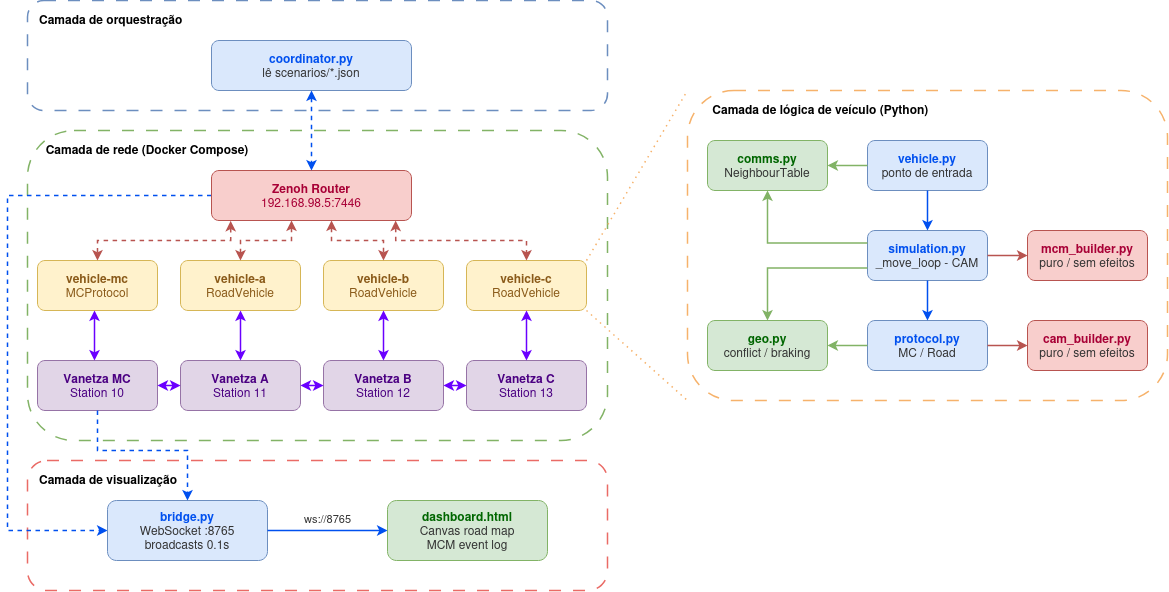

The diagram above was exported from draw.io. Its source (the exported page's mxGraphModel, read from the mxfile embedded in the PNG):
<mxGraphModel dx="2680" dy="794" grid="1" gridSize="10" guides="1" tooltips="1" connect="1" arrows="1" fold="1" page="1" pageScale="1" pageWidth="1169" pageHeight="827" math="0" shadow="0">
  <root>
    <mxCell id="0" />
    <mxCell id="1" parent="0" />
    <mxCell id="g_orch" parent="1" style="shape=rectangle;rounded=1;whiteSpace=wrap;html=1;fillColor=none;strokeColor=#6c8ebf;dashed=1;dashPattern=8 8;strokeWidth=1.5;verticalAlign=top;align=left;spacingTop=5;spacingLeft=10;fontColor=#000000;" value="&lt;b&gt;Camada de orquestração&lt;/b&gt;" vertex="1">
      <mxGeometry height="110" width="580" x="20" y="20" as="geometry" />
    </mxCell>
    <mxCell id="g_net" parent="1" style="shape=rectangle;rounded=1;whiteSpace=wrap;html=1;fillColor=none;strokeColor=#82b366;dashed=1;dashPattern=8 8;strokeWidth=1.5;verticalAlign=top;align=left;spacingTop=5;spacingLeft=10;fontColor=#000000;" value="&amp;nbsp;&amp;nbsp;&lt;b&gt;Camada de rede (Docker Compose)&lt;/b&gt;" vertex="1">
      <mxGeometry height="310" width="580" x="20" y="150" as="geometry" />
    </mxCell>
    <mxCell id="g_vis" parent="1" style="shape=rectangle;rounded=1;whiteSpace=wrap;html=1;fillColor=none;strokeColor=#EA6B66;dashed=1;dashPattern=8 8;strokeWidth=1.5;verticalAlign=top;align=left;spacingTop=5;spacingLeft=10;fontColor=#000000;" value="&lt;b&gt;Camada de visualização&lt;/b&gt;" vertex="1">
      <mxGeometry height="130" width="580" x="20" y="480" as="geometry" />
    </mxCell>
    <mxCell id="WctDM4kYcdMaWbCMHhSz-1" edge="1" parent="1" source="zenoh" style="edgeStyle=orthogonalEdgeStyle;rounded=0;orthogonalLoop=1;jettySize=auto;html=1;exitX=0;exitY=0.5;exitDx=0;exitDy=0;entryX=0;entryY=0.5;entryDx=0;entryDy=0;strokeWidth=1.5;strokeColor=#0050EF;fillColor=#dae8fc;dashed=1;" target="bridge">
      <mxGeometry relative="1" as="geometry">
        <Array as="points">
          <mxPoint y="215" />
          <mxPoint y="550" />
        </Array>
      </mxGeometry>
    </mxCell>
    <mxCell id="coord" parent="1" style="shape=rectangle;rounded=1;whiteSpace=wrap;html=1;fillColor=#dae8fc;strokeColor=#6c8ebf;" value="&lt;font color=&quot;#0050ef&quot;&gt;&lt;b&gt;coordinator.py&lt;/b&gt;&lt;/font&gt;&lt;br&gt;&lt;font color=&quot;#333333&quot;&gt;lê scenarios/*.json&lt;/font&gt;" vertex="1">
      <mxGeometry height="50" width="200" x="204" y="60" as="geometry" />
    </mxCell>
    <mxCell id="zenoh" parent="1" style="shape=rectangle;rounded=1;whiteSpace=wrap;html=1;fillColor=#f8cecc;strokeColor=#b85450;" value="&lt;font color=&quot;#a80036&quot;&gt;&lt;b&gt;Zenoh Router&lt;/b&gt;&lt;br&gt;192.168.98.5:7446&lt;/font&gt;" vertex="1">
      <mxGeometry height="50" width="200" x="204" y="190" as="geometry" />
    </mxCell>
    <mxCell id="vmc" parent="1" style="shape=rectangle;rounded=1;whiteSpace=wrap;html=1;fillColor=#fff2cc;strokeColor=#d6b656;" value="&lt;font color=&quot;#8a5a19&quot;&gt;&lt;b&gt;vehicle-mc&lt;/b&gt;&lt;br&gt;MCProtocol&lt;/font&gt;" vertex="1">
      <mxGeometry height="50" width="120" x="30" y="280" as="geometry" />
    </mxCell>
    <mxCell id="va" parent="1" style="shape=rectangle;rounded=1;whiteSpace=wrap;html=1;fillColor=#fff2cc;strokeColor=#d6b656;" value="&lt;font color=&quot;#8a5a19&quot;&gt;&lt;b&gt;vehicle-a&lt;/b&gt;&lt;br&gt;RoadVehicle&lt;/font&gt;" vertex="1">
      <mxGeometry height="50" width="120" x="173" y="280" as="geometry" />
    </mxCell>
    <mxCell id="vb" parent="1" style="shape=rectangle;rounded=1;whiteSpace=wrap;html=1;fillColor=#fff2cc;strokeColor=#d6b656;" value="&lt;font color=&quot;#8a5a19&quot;&gt;&lt;b&gt;vehicle-b&lt;/b&gt;&lt;br&gt;RoadVehicle&lt;/font&gt;" vertex="1">
      <mxGeometry height="50" width="120" x="316" y="280" as="geometry" />
    </mxCell>
    <mxCell id="vc" parent="1" style="shape=rectangle;rounded=1;whiteSpace=wrap;html=1;fillColor=#fff2cc;strokeColor=#d6b656;" value="&lt;font color=&quot;#8a5a19&quot;&gt;&lt;b&gt;vehicle-c&lt;/b&gt;&lt;br&gt;RoadVehicle&lt;/font&gt;" vertex="1">
      <mxGeometry height="50" width="120" x="459" y="280" as="geometry" />
    </mxCell>
    <mxCell id="vtzmc" parent="1" style="shape=rectangle;rounded=1;whiteSpace=wrap;html=1;fillColor=#e1d5e7;strokeColor=#9673a6;" value="&lt;font color=&quot;#4b0082&quot;&gt;&lt;b&gt;Vanetza MC&lt;/b&gt;&lt;br&gt;Station 10&lt;/font&gt;" vertex="1">
      <mxGeometry height="50" width="120" x="30" y="380" as="geometry" />
    </mxCell>
    <mxCell id="vtza" parent="1" style="shape=rectangle;rounded=1;whiteSpace=wrap;html=1;fillColor=#e1d5e7;strokeColor=#9673a6;" value="&lt;font color=&quot;#4b0082&quot;&gt;&lt;b&gt;Vanetza A&lt;/b&gt;&lt;br&gt;Station 11&lt;/font&gt;" vertex="1">
      <mxGeometry height="50" width="120" x="173" y="380" as="geometry" />
    </mxCell>
    <mxCell id="vtzb" parent="1" style="shape=rectangle;rounded=1;whiteSpace=wrap;html=1;fillColor=#e1d5e7;strokeColor=#9673a6;" value="&lt;font color=&quot;#4b0082&quot;&gt;&lt;b&gt;Vanetza B&lt;/b&gt;&lt;br&gt;Station 12&lt;/font&gt;" vertex="1">
      <mxGeometry height="50" width="120" x="316" y="380" as="geometry" />
    </mxCell>
    <mxCell id="vtzc" parent="1" style="shape=rectangle;rounded=1;whiteSpace=wrap;html=1;fillColor=#e1d5e7;strokeColor=#9673a6;" value="&lt;font color=&quot;#4b0082&quot;&gt;&lt;b&gt;Vanetza C&lt;/b&gt;&lt;br&gt;Station 13&lt;/font&gt;" vertex="1">
      <mxGeometry height="50" width="120" x="459" y="380" as="geometry" />
    </mxCell>
    <mxCell id="bridge" parent="1" style="shape=rectangle;rounded=1;whiteSpace=wrap;html=1;fillColor=#dae8fc;strokeColor=#6c8ebf;" value="&lt;font color=&quot;#0050ef&quot;&gt;&lt;b&gt;bridge.py&lt;/b&gt;&lt;/font&gt;&lt;br&gt;&lt;font color=&quot;#333333&quot;&gt;WebSocket :8765&lt;br&gt;broadcasts 0.1s&lt;/font&gt;" vertex="1">
      <mxGeometry height="60" width="160" x="100" y="520" as="geometry" />
    </mxCell>
    <mxCell id="dash" parent="1" style="shape=rectangle;rounded=1;whiteSpace=wrap;html=1;fillColor=#d5e8d4;strokeColor=#82b366;" value="&lt;font color=&quot;#006600&quot;&gt;&lt;b&gt;dashboard.html&lt;/b&gt;&lt;/font&gt;&lt;br&gt;&lt;font color=&quot;#333333&quot;&gt;Canvas road map&lt;br&gt;MCM event log&lt;/font&gt;" vertex="1">
      <mxGeometry height="60" width="160" x="380" y="520" as="geometry" />
    </mxCell>
    <mxCell id="e1" edge="1" parent="1" source="coord" style="edgeStyle=orthogonalEdgeStyle;rounded=0;orthogonalLoop=1;jettySize=auto;html=1;strokeColor=#0050ef;strokeWidth=1.5;endArrow=classic;startArrow=classic;startFill=1;dashed=1;" target="zenoh">
      <mxGeometry relative="1" as="geometry" />
    </mxCell>
    <mxCell id="e2" edge="1" parent="1" source="zenoh" style="edgeStyle=orthogonalEdgeStyle;rounded=0;orthogonalLoop=1;jettySize=auto;html=1;dashed=1;strokeColor=#b85450;strokeWidth=1.5;endArrow=classic;exitX=0.096;exitY=1.006;exitDx=0;exitDy=0;exitPerimeter=0;startArrow=classic;startFill=1;" target="vmc">
      <mxGeometry relative="1" as="geometry" />
    </mxCell>
    <mxCell id="e3" edge="1" parent="1" source="zenoh" style="edgeStyle=orthogonalEdgeStyle;rounded=0;orthogonalLoop=1;jettySize=auto;html=1;dashed=1;strokeColor=#b85450;strokeWidth=1.5;endArrow=classic;exitX=0.4;exitY=1;exitDx=0;exitDy=0;startArrow=classic;startFill=1;" target="va">
      <mxGeometry relative="1" as="geometry" />
    </mxCell>
    <mxCell id="e4" edge="1" parent="1" source="zenoh" style="edgeStyle=orthogonalEdgeStyle;rounded=0;orthogonalLoop=1;jettySize=auto;html=1;dashed=1;strokeColor=#b85450;strokeWidth=1.5;endArrow=classic;exitX=0.6;exitY=1;exitDx=0;exitDy=0;startArrow=classic;startFill=1;" target="vb">
      <mxGeometry relative="1" as="geometry" />
    </mxCell>
    <mxCell id="e5" edge="1" parent="1" source="zenoh" style="edgeStyle=orthogonalEdgeStyle;rounded=0;orthogonalLoop=1;jettySize=auto;html=1;dashed=1;strokeColor=#b85450;strokeWidth=1.5;endArrow=classic;exitX=0.921;exitY=1.001;exitDx=0;exitDy=0;exitPerimeter=0;startArrow=classic;startFill=1;" target="vc">
      <mxGeometry relative="1" as="geometry" />
    </mxCell>
    <mxCell id="e6" edge="1" parent="1" style="edgeStyle=orthogonalEdgeStyle;rounded=0;orthogonalLoop=1;jettySize=auto;html=1;strokeColor=#6a00ff;strokeWidth=1.5;endArrow=classic;startArrow=classic;startFill=1;">
      <mxGeometry relative="1" as="geometry">
        <mxPoint x="87" y="330" as="sourcePoint" />
        <mxPoint x="87" y="380" as="targetPoint" />
      </mxGeometry>
    </mxCell>
    <mxCell id="e7" edge="1" parent="1" source="va" style="edgeStyle=orthogonalEdgeStyle;rounded=0;orthogonalLoop=1;jettySize=auto;html=1;strokeColor=#6a00ff;strokeWidth=1.5;endArrow=classic;startArrow=classic;startFill=1;" target="vtza">
      <mxGeometry relative="1" as="geometry" />
    </mxCell>
    <mxCell id="e8" edge="1" parent="1" source="vb" style="edgeStyle=orthogonalEdgeStyle;rounded=0;orthogonalLoop=1;jettySize=auto;html=1;strokeColor=#6a00ff;strokeWidth=1.5;endArrow=classic;startArrow=classic;startFill=1;" target="vtzb">
      <mxGeometry relative="1" as="geometry" />
    </mxCell>
    <mxCell id="e9" edge="1" parent="1" source="vc" style="edgeStyle=orthogonalEdgeStyle;rounded=0;orthogonalLoop=1;jettySize=auto;html=1;strokeColor=#6a00ff;strokeWidth=1.5;endArrow=classic;startArrow=classic;startFill=1;" target="vtzc">
      <mxGeometry relative="1" as="geometry" />
    </mxCell>
    <mxCell id="e10" edge="1" parent="1" source="vtzmc" style="edgeStyle=orthogonalEdgeStyle;rounded=0;orthogonalLoop=1;jettySize=auto;html=1;strokeColor=#6a00ff;strokeWidth=1.5;startArrow=classic;endArrow=classic;" target="vtza">
      <mxGeometry relative="1" as="geometry" />
    </mxCell>
    <mxCell id="e11" edge="1" parent="1" source="vtza" style="edgeStyle=orthogonalEdgeStyle;rounded=0;orthogonalLoop=1;jettySize=auto;html=1;strokeColor=#6a00ff;strokeWidth=1.5;startArrow=classic;endArrow=classic;" target="vtzb">
      <mxGeometry relative="1" as="geometry" />
    </mxCell>
    <mxCell id="e12" edge="1" parent="1" source="vtzb" style="edgeStyle=orthogonalEdgeStyle;rounded=0;orthogonalLoop=1;jettySize=auto;html=1;strokeColor=#6a00ff;strokeWidth=1.5;startArrow=classic;endArrow=classic;" target="vtzc">
      <mxGeometry relative="1" as="geometry" />
    </mxCell>
    <mxCell id="e13" edge="1" parent="1" source="vtzmc" style="edgeStyle=orthogonalEdgeStyle;rounded=0;orthogonalLoop=1;jettySize=auto;html=1;dashed=1;strokeColor=#0050EF;strokeWidth=1.5;endArrow=classic;" target="bridge">
      <mxGeometry relative="1" as="geometry">
        <Array as="points">
          <mxPoint x="90" y="470" />
          <mxPoint x="180" y="470" />
        </Array>
      </mxGeometry>
    </mxCell>
    <mxCell id="e14" edge="1" parent="1" source="bridge" style="edgeStyle=orthogonalEdgeStyle;rounded=0;orthogonalLoop=1;jettySize=auto;html=1;strokeColor=#0050ef;strokeWidth=1.5;endArrow=classic;verticalAlign=bottom;spacingBottom=2;labelBackgroundColor=none;" target="dash" value="&lt;font color=&quot;#333333&quot;&gt;ws://8765&lt;/font&gt;">
      <mxGeometry relative="1" as="geometry" />
    </mxCell>
    <mxCell id="proj1" edge="1" parent="1" source="vc" style="endArrow=none;dashed=1;html=1;dashPattern=1 3;strokeWidth=1.5;strokeColor=#F6B26B;exitX=1;exitY=0;exitDx=0;exitDy=0;entryX=0;entryY=0;entryDx=0;entryDy=0;" target="wTnUmHKlv-0s6lKts7dL-17">
      <mxGeometry height="50" relative="1" width="50" as="geometry">
        <mxPoint x="680" y="60.000000000000114" as="targetPoint" />
      </mxGeometry>
    </mxCell>
    <mxCell id="proj2" edge="1" parent="1" source="vc" style="endArrow=none;dashed=1;html=1;dashPattern=1 3;strokeWidth=1.5;strokeColor=#F6B26B;exitX=1;exitY=1;exitDx=0;exitDy=0;entryX=0;entryY=1;entryDx=0;entryDy=0;" target="wTnUmHKlv-0s6lKts7dL-17">
      <mxGeometry height="50" relative="1" width="50" as="geometry">
        <mxPoint x="680" y="470" as="targetPoint" />
      </mxGeometry>
    </mxCell>
    <mxCell id="wTnUmHKlv-0s6lKts7dL-17" parent="1" style="shape=rectangle;rounded=1;whiteSpace=wrap;html=1;fillColor=none;strokeColor=#f6b26b;dashed=1;dashPattern=8 8;strokeWidth=1.5;verticalAlign=top;align=left;spacingTop=5;spacingLeft=10;fontColor=#000000;" value="&amp;nbsp; &amp;nbsp;&amp;nbsp;&lt;b&gt;Camada de lógica de veículo (Python)&lt;/b&gt;" vertex="1">
      <mxGeometry height="310" width="480" x="680" y="110" as="geometry" />
    </mxCell>
    <mxCell id="wTnUmHKlv-0s6lKts7dL-18" parent="1" style="shape=rectangle;rounded=1;whiteSpace=wrap;html=1;fillColor=#dae8fc;strokeColor=#6c8ebf;" value="&lt;font color=&quot;#0050ef&quot;&gt;&lt;b&gt;vehicle.py&lt;/b&gt;&lt;/font&gt;&lt;br&gt;&lt;font color=&quot;#333333&quot;&gt;ponto de entrada&lt;/font&gt;" vertex="1">
      <mxGeometry height="50" width="120" x="860" y="160" as="geometry" />
    </mxCell>
    <mxCell id="wTnUmHKlv-0s6lKts7dL-19" parent="1" style="shape=rectangle;rounded=1;whiteSpace=wrap;html=1;fillColor=#dae8fc;strokeColor=#6c8ebf;" value="&lt;font color=&quot;#0050ef&quot;&gt;&lt;b&gt;simulation.py&lt;/b&gt;&lt;/font&gt;&lt;br&gt;&lt;font color=&quot;#333333&quot;&gt;_move_loop - CAM&lt;/font&gt;" vertex="1">
      <mxGeometry height="50" width="120" x="860" y="250" as="geometry" />
    </mxCell>
    <mxCell id="wTnUmHKlv-0s6lKts7dL-20" parent="1" style="shape=rectangle;rounded=1;whiteSpace=wrap;html=1;fillColor=#dae8fc;strokeColor=#6c8ebf;" value="&lt;font color=&quot;#0050ef&quot;&gt;&lt;b&gt;protocol.py&lt;/b&gt;&lt;/font&gt;&lt;br&gt;&lt;font color=&quot;#333333&quot;&gt;MC / Road&lt;/font&gt;" vertex="1">
      <mxGeometry height="50" width="120" x="860" y="340" as="geometry" />
    </mxCell>
    <mxCell id="wTnUmHKlv-0s6lKts7dL-21" parent="1" style="shape=rectangle;rounded=1;whiteSpace=wrap;html=1;fillColor=#d5e8d4;strokeColor=#82b366;" value="&lt;font color=&quot;#006600&quot;&gt;&lt;b&gt;comms.py&lt;/b&gt;&lt;/font&gt;&lt;br&gt;&lt;font color=&quot;#333333&quot;&gt;NeighbourTable&lt;/font&gt;" vertex="1">
      <mxGeometry height="50" width="120" x="700" y="160" as="geometry" />
    </mxCell>
    <mxCell id="wTnUmHKlv-0s6lKts7dL-22" parent="1" style="shape=rectangle;rounded=1;whiteSpace=wrap;html=1;fillColor=#d5e8d4;strokeColor=#82b366;" value="&lt;font color=&quot;#006600&quot;&gt;&lt;b&gt;geo.py&lt;/b&gt;&lt;/font&gt;&lt;br&gt;&lt;font color=&quot;#333333&quot;&gt;conflict / braking&lt;/font&gt;" vertex="1">
      <mxGeometry height="50" width="120" x="700" y="340" as="geometry" />
    </mxCell>
    <mxCell id="wTnUmHKlv-0s6lKts7dL-23" parent="1" style="shape=rectangle;rounded=1;whiteSpace=wrap;html=1;fillColor=#f8cecc;strokeColor=#b85450;" value="&lt;font color=&quot;#a80036&quot;&gt;&lt;b&gt;mcm_builder.py&lt;/b&gt;&lt;/font&gt;&lt;br&gt;&lt;font color=&quot;#333333&quot;&gt;puro / sem efeitos&lt;/font&gt;" vertex="1">
      <mxGeometry height="50" width="120" x="1020" y="250" as="geometry" />
    </mxCell>
    <mxCell id="wTnUmHKlv-0s6lKts7dL-24" parent="1" style="shape=rectangle;rounded=1;whiteSpace=wrap;html=1;fillColor=#f8cecc;strokeColor=#b85450;" value="&lt;font color=&quot;#a80036&quot;&gt;&lt;b&gt;cam_builder.py&lt;/b&gt;&lt;/font&gt;&lt;br&gt;&lt;font color=&quot;#333333&quot;&gt;puro / sem efeitos&lt;/font&gt;" vertex="1">
      <mxGeometry height="50" width="120" x="1020" y="340" as="geometry" />
    </mxCell>
    <mxCell id="wTnUmHKlv-0s6lKts7dL-25" edge="1" parent="1" source="wTnUmHKlv-0s6lKts7dL-18" style="edgeStyle=orthogonalEdgeStyle;rounded=0;orthogonalLoop=1;jettySize=auto;html=1;strokeColor=#0050ef;strokeWidth=1.5;endArrow=classic;" target="wTnUmHKlv-0s6lKts7dL-19">
      <mxGeometry relative="1" as="geometry" />
    </mxCell>
    <mxCell id="wTnUmHKlv-0s6lKts7dL-26" edge="1" parent="1" source="wTnUmHKlv-0s6lKts7dL-19" style="edgeStyle=orthogonalEdgeStyle;rounded=0;orthogonalLoop=1;jettySize=auto;html=1;strokeColor=#0050ef;strokeWidth=1.5;endArrow=classic;" target="wTnUmHKlv-0s6lKts7dL-20">
      <mxGeometry relative="1" as="geometry" />
    </mxCell>
    <mxCell id="wTnUmHKlv-0s6lKts7dL-27" edge="1" parent="1" source="wTnUmHKlv-0s6lKts7dL-20" style="edgeStyle=orthogonalEdgeStyle;rounded=0;orthogonalLoop=1;jettySize=auto;html=1;strokeColor=#b85450;strokeWidth=1.5;endArrow=classic;" target="wTnUmHKlv-0s6lKts7dL-24">
      <mxGeometry relative="1" as="geometry" />
    </mxCell>
    <mxCell id="wTnUmHKlv-0s6lKts7dL-28" edge="1" parent="1" source="wTnUmHKlv-0s6lKts7dL-19" style="edgeStyle=orthogonalEdgeStyle;rounded=0;orthogonalLoop=1;jettySize=auto;html=1;strokeColor=#b85450;strokeWidth=1.5;endArrow=classic;" target="wTnUmHKlv-0s6lKts7dL-23">
      <mxGeometry relative="1" as="geometry" />
    </mxCell>
    <mxCell id="wTnUmHKlv-0s6lKts7dL-29" edge="1" parent="1" source="wTnUmHKlv-0s6lKts7dL-18" style="edgeStyle=orthogonalEdgeStyle;rounded=0;orthogonalLoop=1;jettySize=auto;html=1;strokeColor=#82b366;strokeWidth=1.5;endArrow=classic;exitX=0;exitY=0.5;exitDx=0;exitDy=0;entryX=1;entryY=0.5;entryDx=0;entryDy=0;" target="wTnUmHKlv-0s6lKts7dL-21">
      <mxGeometry relative="1" as="geometry" />
    </mxCell>
    <mxCell id="wTnUmHKlv-0s6lKts7dL-30" edge="1" parent="1" source="wTnUmHKlv-0s6lKts7dL-19" style="edgeStyle=orthogonalEdgeStyle;rounded=0;orthogonalLoop=1;jettySize=auto;html=1;strokeColor=#82b366;strokeWidth=1.5;endArrow=classic;exitX=0;exitY=0.25;exitDx=0;exitDy=0;entryX=0.5;entryY=1;entryDx=0;entryDy=0;" target="wTnUmHKlv-0s6lKts7dL-21">
      <mxGeometry relative="1" as="geometry" />
    </mxCell>
    <mxCell id="wTnUmHKlv-0s6lKts7dL-31" edge="1" parent="1" source="wTnUmHKlv-0s6lKts7dL-19" style="edgeStyle=orthogonalEdgeStyle;rounded=0;orthogonalLoop=1;jettySize=auto;html=1;strokeColor=#82b366;strokeWidth=1.5;endArrow=classic;exitX=0;exitY=0.75;exitDx=0;exitDy=0;entryX=0.5;entryY=0;entryDx=0;entryDy=0;" target="wTnUmHKlv-0s6lKts7dL-22">
      <mxGeometry relative="1" as="geometry" />
    </mxCell>
    <mxCell id="wTnUmHKlv-0s6lKts7dL-32" edge="1" parent="1" source="wTnUmHKlv-0s6lKts7dL-20" style="edgeStyle=orthogonalEdgeStyle;rounded=0;orthogonalLoop=1;jettySize=auto;html=1;strokeColor=#82b366;strokeWidth=1.5;endArrow=classic;exitX=0;exitY=0.5;exitDx=0;exitDy=0;entryX=1;entryY=0.5;entryDx=0;entryDy=0;" target="wTnUmHKlv-0s6lKts7dL-22">
      <mxGeometry relative="1" as="geometry" />
    </mxCell>
  </root>
</mxGraphModel>